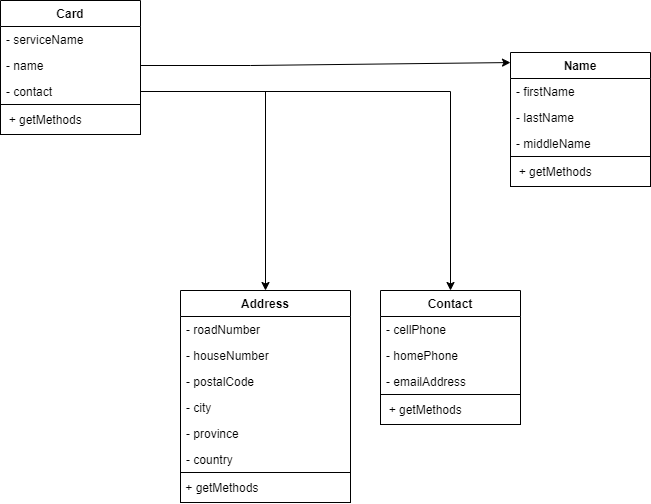

The diagram above was exported from draw.io. Its source (the exported page's mxGraphModel, read from the mxfile embedded in the PNG):
<mxGraphModel dx="1185" dy="588" grid="1" gridSize="10" guides="1" tooltips="1" connect="1" arrows="1" fold="1" page="1" pageScale="1" pageWidth="827" pageHeight="1169" math="0" shadow="0">
  <root>
    <mxCell id="WIyWlLk6GJQsqaUBKTNV-0" />
    <mxCell id="WIyWlLk6GJQsqaUBKTNV-1" parent="WIyWlLk6GJQsqaUBKTNV-0" />
    <mxCell id="VwKW9IniHj0d-VxkI70E-76" style="edgeStyle=orthogonalEdgeStyle;rounded=0;orthogonalLoop=1;jettySize=auto;html=1;entryX=0.5;entryY=0;entryDx=0;entryDy=0;exitX=1;exitY=0.5;exitDx=0;exitDy=0;" parent="WIyWlLk6GJQsqaUBKTNV-1" source="Y25g6PJELcniU3CQL8eV-0" target="KoFWAzZKGekv5Du1WzPo-33" edge="1">
      <mxGeometry relative="1" as="geometry">
        <mxPoint x="270" y="285" as="sourcePoint" />
        <Array as="points">
          <mxPoint x="395" y="311" />
        </Array>
        <mxPoint x="400" y="509.9999999999998" as="targetPoint" />
      </mxGeometry>
    </mxCell>
    <mxCell id="VwKW9IniHj0d-VxkI70E-78" style="edgeStyle=orthogonalEdgeStyle;rounded=0;orthogonalLoop=1;jettySize=auto;html=1;entryX=0.5;entryY=0;entryDx=0;entryDy=0;exitX=1;exitY=0.5;exitDx=0;exitDy=0;" parent="WIyWlLk6GJQsqaUBKTNV-1" source="Y25g6PJELcniU3CQL8eV-0" target="VwKW9IniHj0d-VxkI70E-62" edge="1">
      <mxGeometry relative="1" as="geometry">
        <mxPoint x="270" y="285" as="sourcePoint" />
      </mxGeometry>
    </mxCell>
    <mxCell id="VwKW9IniHj0d-VxkI70E-110" style="edgeStyle=orthogonalEdgeStyle;rounded=0;orthogonalLoop=1;jettySize=auto;html=1;exitX=0.25;exitY=0;exitDx=0;exitDy=0;" parent="WIyWlLk6GJQsqaUBKTNV-1" edge="1">
      <mxGeometry relative="1" as="geometry">
        <Array as="points">
          <mxPoint x="398" y="370" />
          <mxPoint x="398" y="340" />
          <mxPoint x="140" y="340" />
        </Array>
        <mxPoint x="200" y="961" as="targetPoint" />
      </mxGeometry>
    </mxCell>
    <mxCell id="VwKW9IniHj0d-VxkI70E-62" value="Contact" style="swimlane;fontStyle=1;childLayout=stackLayout;horizontal=1;startSize=26;fillColor=none;horizontalStack=0;resizeParent=1;resizeParentMax=0;resizeLast=0;collapsible=1;marginBottom=0;" parent="WIyWlLk6GJQsqaUBKTNV-1" vertex="1">
      <mxGeometry x="510" y="510" width="140" height="134" as="geometry">
        <mxRectangle x="307" y="40" width="70" height="26" as="alternateBounds" />
      </mxGeometry>
    </mxCell>
    <mxCell id="VwKW9IniHj0d-VxkI70E-63" value="- cellPhone" style="text;strokeColor=none;fillColor=none;align=left;verticalAlign=top;spacingLeft=4;spacingRight=4;overflow=hidden;rotatable=0;points=[[0,0.5],[1,0.5]];portConstraint=eastwest;" parent="VwKW9IniHj0d-VxkI70E-62" vertex="1">
      <mxGeometry y="26" width="140" height="26" as="geometry" />
    </mxCell>
    <mxCell id="VwKW9IniHj0d-VxkI70E-64" value="- homePhone" style="text;strokeColor=none;fillColor=none;align=left;verticalAlign=top;spacingLeft=4;spacingRight=4;overflow=hidden;rotatable=0;points=[[0,0.5],[1,0.5]];portConstraint=eastwest;" parent="VwKW9IniHj0d-VxkI70E-62" vertex="1">
      <mxGeometry y="52" width="140" height="26" as="geometry" />
    </mxCell>
    <mxCell id="VwKW9IniHj0d-VxkI70E-65" value="- emailAddress" style="text;strokeColor=none;fillColor=none;align=left;verticalAlign=top;spacingLeft=4;spacingRight=4;overflow=hidden;rotatable=0;points=[[0,0.5],[1,0.5]];portConstraint=eastwest;" parent="VwKW9IniHj0d-VxkI70E-62" vertex="1">
      <mxGeometry y="78" width="140" height="26" as="geometry" />
    </mxCell>
    <mxCell id="KoFWAzZKGekv5Du1WzPo-2" value="&amp;nbsp; + getMethods" style="rounded=0;whiteSpace=wrap;html=1;align=left;" vertex="1" parent="VwKW9IniHj0d-VxkI70E-62">
      <mxGeometry y="104" width="140" height="30" as="geometry" />
    </mxCell>
    <mxCell id="VwKW9IniHj0d-VxkI70E-42" value="Card" style="swimlane;fontStyle=1;childLayout=stackLayout;horizontal=1;startSize=26;fillColor=none;horizontalStack=0;resizeParent=1;resizeParentMax=0;resizeLast=0;collapsible=1;marginBottom=0;" parent="WIyWlLk6GJQsqaUBKTNV-1" vertex="1">
      <mxGeometry x="130" y="220" width="140" height="134" as="geometry">
        <mxRectangle x="469" y="144" width="60" height="26" as="alternateBounds" />
      </mxGeometry>
    </mxCell>
    <mxCell id="Y25g6PJELcniU3CQL8eV-1" value="- serviceName" style="text;strokeColor=none;fillColor=none;align=left;verticalAlign=top;spacingLeft=4;spacingRight=4;overflow=hidden;rotatable=0;points=[[0,0.5],[1,0.5]];portConstraint=eastwest;" parent="VwKW9IniHj0d-VxkI70E-42" vertex="1">
      <mxGeometry y="26" width="140" height="26" as="geometry" />
    </mxCell>
    <mxCell id="qwpwPyihkJet6LN5ztiV-0" value="- name" style="text;strokeColor=none;fillColor=none;align=left;verticalAlign=top;spacingLeft=4;spacingRight=4;overflow=hidden;rotatable=0;points=[[0,0.5],[1,0.5]];portConstraint=eastwest;" parent="VwKW9IniHj0d-VxkI70E-42" vertex="1">
      <mxGeometry y="52" width="140" height="26" as="geometry" />
    </mxCell>
    <mxCell id="Y25g6PJELcniU3CQL8eV-0" value="- contact" style="text;strokeColor=none;fillColor=none;align=left;verticalAlign=top;spacingLeft=4;spacingRight=4;overflow=hidden;rotatable=0;points=[[0,0.5],[1,0.5]];portConstraint=eastwest;" parent="VwKW9IniHj0d-VxkI70E-42" vertex="1">
      <mxGeometry y="78" width="140" height="26" as="geometry" />
    </mxCell>
    <mxCell id="KoFWAzZKGekv5Du1WzPo-0" value="&amp;nbsp; + getMethods" style="rounded=0;whiteSpace=wrap;html=1;align=left;" vertex="1" parent="VwKW9IniHj0d-VxkI70E-42">
      <mxGeometry y="104" width="140" height="30" as="geometry" />
    </mxCell>
    <mxCell id="qwpwPyihkJet6LN5ztiV-1" value="Name" style="swimlane;fontStyle=1;childLayout=stackLayout;horizontal=1;startSize=26;fillColor=none;horizontalStack=0;resizeParent=1;resizeParentMax=0;resizeLast=0;collapsible=1;marginBottom=0;" parent="WIyWlLk6GJQsqaUBKTNV-1" vertex="1">
      <mxGeometry x="640" y="272" width="140" height="134" as="geometry">
        <mxRectangle x="307" y="40" width="70" height="26" as="alternateBounds" />
      </mxGeometry>
    </mxCell>
    <mxCell id="qwpwPyihkJet6LN5ztiV-2" value="- firstName" style="text;strokeColor=none;fillColor=none;align=left;verticalAlign=top;spacingLeft=4;spacingRight=4;overflow=hidden;rotatable=0;points=[[0,0.5],[1,0.5]];portConstraint=eastwest;" parent="qwpwPyihkJet6LN5ztiV-1" vertex="1">
      <mxGeometry y="26" width="140" height="26" as="geometry" />
    </mxCell>
    <mxCell id="qwpwPyihkJet6LN5ztiV-3" value="- lastName" style="text;strokeColor=none;fillColor=none;align=left;verticalAlign=top;spacingLeft=4;spacingRight=4;overflow=hidden;rotatable=0;points=[[0,0.5],[1,0.5]];portConstraint=eastwest;" parent="qwpwPyihkJet6LN5ztiV-1" vertex="1">
      <mxGeometry y="52" width="140" height="26" as="geometry" />
    </mxCell>
    <mxCell id="qwpwPyihkJet6LN5ztiV-4" value="- middleName" style="text;strokeColor=none;fillColor=none;align=left;verticalAlign=top;spacingLeft=4;spacingRight=4;overflow=hidden;rotatable=0;points=[[0,0.5],[1,0.5]];portConstraint=eastwest;" parent="qwpwPyihkJet6LN5ztiV-1" vertex="1">
      <mxGeometry y="78" width="140" height="26" as="geometry" />
    </mxCell>
    <mxCell id="KoFWAzZKGekv5Du1WzPo-1" value="&amp;nbsp; + getMethods" style="rounded=0;whiteSpace=wrap;html=1;align=left;" vertex="1" parent="qwpwPyihkJet6LN5ztiV-1">
      <mxGeometry y="104" width="140" height="30" as="geometry" />
    </mxCell>
    <mxCell id="qwpwPyihkJet6LN5ztiV-5" value="" style="endArrow=classic;html=1;exitX=1;exitY=0.5;exitDx=0;exitDy=0;entryX=0;entryY=0.075;entryDx=0;entryDy=0;entryPerimeter=0;rounded=0;" parent="WIyWlLk6GJQsqaUBKTNV-1" source="qwpwPyihkJet6LN5ztiV-0" target="qwpwPyihkJet6LN5ztiV-1" edge="1">
      <mxGeometry width="50" height="50" relative="1" as="geometry">
        <mxPoint x="270" y="259" as="sourcePoint" />
        <mxPoint x="430" y="150" as="targetPoint" />
        <Array as="points">
          <mxPoint x="380" y="285" />
        </Array>
      </mxGeometry>
    </mxCell>
    <mxCell id="qwpwPyihkJet6LN5ztiV-67" style="edgeStyle=orthogonalEdgeStyle;rounded=0;orthogonalLoop=1;jettySize=auto;html=1;exitX=0.25;exitY=0;exitDx=0;exitDy=0;" parent="WIyWlLk6GJQsqaUBKTNV-1" edge="1">
      <mxGeometry relative="1" as="geometry">
        <Array as="points">
          <mxPoint x="1158" y="500" />
          <mxPoint x="1158" y="470" />
          <mxPoint x="900" y="470" />
        </Array>
        <mxPoint x="960" y="1091" as="targetPoint" />
      </mxGeometry>
    </mxCell>
    <mxCell id="KoFWAzZKGekv5Du1WzPo-6" style="edgeStyle=orthogonalEdgeStyle;rounded=0;orthogonalLoop=1;jettySize=auto;html=1;exitX=0.25;exitY=0;exitDx=0;exitDy=0;" edge="1" parent="WIyWlLk6GJQsqaUBKTNV-1">
      <mxGeometry relative="1" as="geometry">
        <Array as="points">
          <mxPoint x="1048" y="670" />
          <mxPoint x="1048" y="640" />
          <mxPoint x="790" y="640" />
        </Array>
        <mxPoint x="850" y="1261" as="targetPoint" />
      </mxGeometry>
    </mxCell>
    <mxCell id="KoFWAzZKGekv5Du1WzPo-32" style="edgeStyle=orthogonalEdgeStyle;rounded=0;orthogonalLoop=1;jettySize=auto;html=1;exitX=0.25;exitY=0;exitDx=0;exitDy=0;" edge="1" parent="WIyWlLk6GJQsqaUBKTNV-1">
      <mxGeometry relative="1" as="geometry">
        <Array as="points">
          <mxPoint x="1808" y="800" />
          <mxPoint x="1808" y="770" />
          <mxPoint x="1550" y="770" />
        </Array>
        <mxPoint x="1610" y="1391" as="targetPoint" />
      </mxGeometry>
    </mxCell>
    <mxCell id="KoFWAzZKGekv5Du1WzPo-33" value="Address" style="swimlane;fontStyle=1;childLayout=stackLayout;horizontal=1;startSize=26;fillColor=none;horizontalStack=0;resizeParent=1;resizeParentMax=0;resizeLast=0;collapsible=1;marginBottom=0;" vertex="1" parent="WIyWlLk6GJQsqaUBKTNV-1">
      <mxGeometry x="310" y="510" width="170" height="212" as="geometry">
        <mxRectangle x="283" y="260" width="80" height="26" as="alternateBounds" />
      </mxGeometry>
    </mxCell>
    <mxCell id="KoFWAzZKGekv5Du1WzPo-34" value="- roadNumber" style="text;strokeColor=none;fillColor=none;align=left;verticalAlign=top;spacingLeft=4;spacingRight=4;overflow=hidden;rotatable=0;points=[[0,0.5],[1,0.5]];portConstraint=eastwest;" vertex="1" parent="KoFWAzZKGekv5Du1WzPo-33">
      <mxGeometry y="26" width="170" height="26" as="geometry" />
    </mxCell>
    <mxCell id="KoFWAzZKGekv5Du1WzPo-35" value="- houseNumber" style="text;strokeColor=none;fillColor=none;align=left;verticalAlign=top;spacingLeft=4;spacingRight=4;overflow=hidden;rotatable=0;points=[[0,0.5],[1,0.5]];portConstraint=eastwest;" vertex="1" parent="KoFWAzZKGekv5Du1WzPo-33">
      <mxGeometry y="52" width="170" height="26" as="geometry" />
    </mxCell>
    <mxCell id="KoFWAzZKGekv5Du1WzPo-36" value="- postalCode" style="text;strokeColor=none;fillColor=none;align=left;verticalAlign=top;spacingLeft=4;spacingRight=4;overflow=hidden;rotatable=0;points=[[0,0.5],[1,0.5]];portConstraint=eastwest;" vertex="1" parent="KoFWAzZKGekv5Du1WzPo-33">
      <mxGeometry y="78" width="170" height="26" as="geometry" />
    </mxCell>
    <mxCell id="KoFWAzZKGekv5Du1WzPo-37" value="- city" style="text;strokeColor=none;fillColor=none;align=left;verticalAlign=top;spacingLeft=4;spacingRight=4;overflow=hidden;rotatable=0;points=[[0,0.5],[1,0.5]];portConstraint=eastwest;" vertex="1" parent="KoFWAzZKGekv5Du1WzPo-33">
      <mxGeometry y="104" width="170" height="26" as="geometry" />
    </mxCell>
    <mxCell id="KoFWAzZKGekv5Du1WzPo-38" value="- province" style="text;strokeColor=none;fillColor=none;align=left;verticalAlign=top;spacingLeft=4;spacingRight=4;overflow=hidden;rotatable=0;points=[[0,0.5],[1,0.5]];portConstraint=eastwest;" vertex="1" parent="KoFWAzZKGekv5Du1WzPo-33">
      <mxGeometry y="130" width="170" height="26" as="geometry" />
    </mxCell>
    <mxCell id="KoFWAzZKGekv5Du1WzPo-39" value="- country" style="text;strokeColor=none;fillColor=none;align=left;verticalAlign=top;spacingLeft=4;spacingRight=4;overflow=hidden;rotatable=0;points=[[0,0.5],[1,0.5]];portConstraint=eastwest;" vertex="1" parent="KoFWAzZKGekv5Du1WzPo-33">
      <mxGeometry y="156" width="170" height="26" as="geometry" />
    </mxCell>
    <mxCell id="KoFWAzZKGekv5Du1WzPo-40" value="&amp;nbsp;+ getMethods" style="rounded=0;whiteSpace=wrap;html=1;align=left;" vertex="1" parent="KoFWAzZKGekv5Du1WzPo-33">
      <mxGeometry y="182" width="170" height="30" as="geometry" />
    </mxCell>
  </root>
</mxGraphModel>